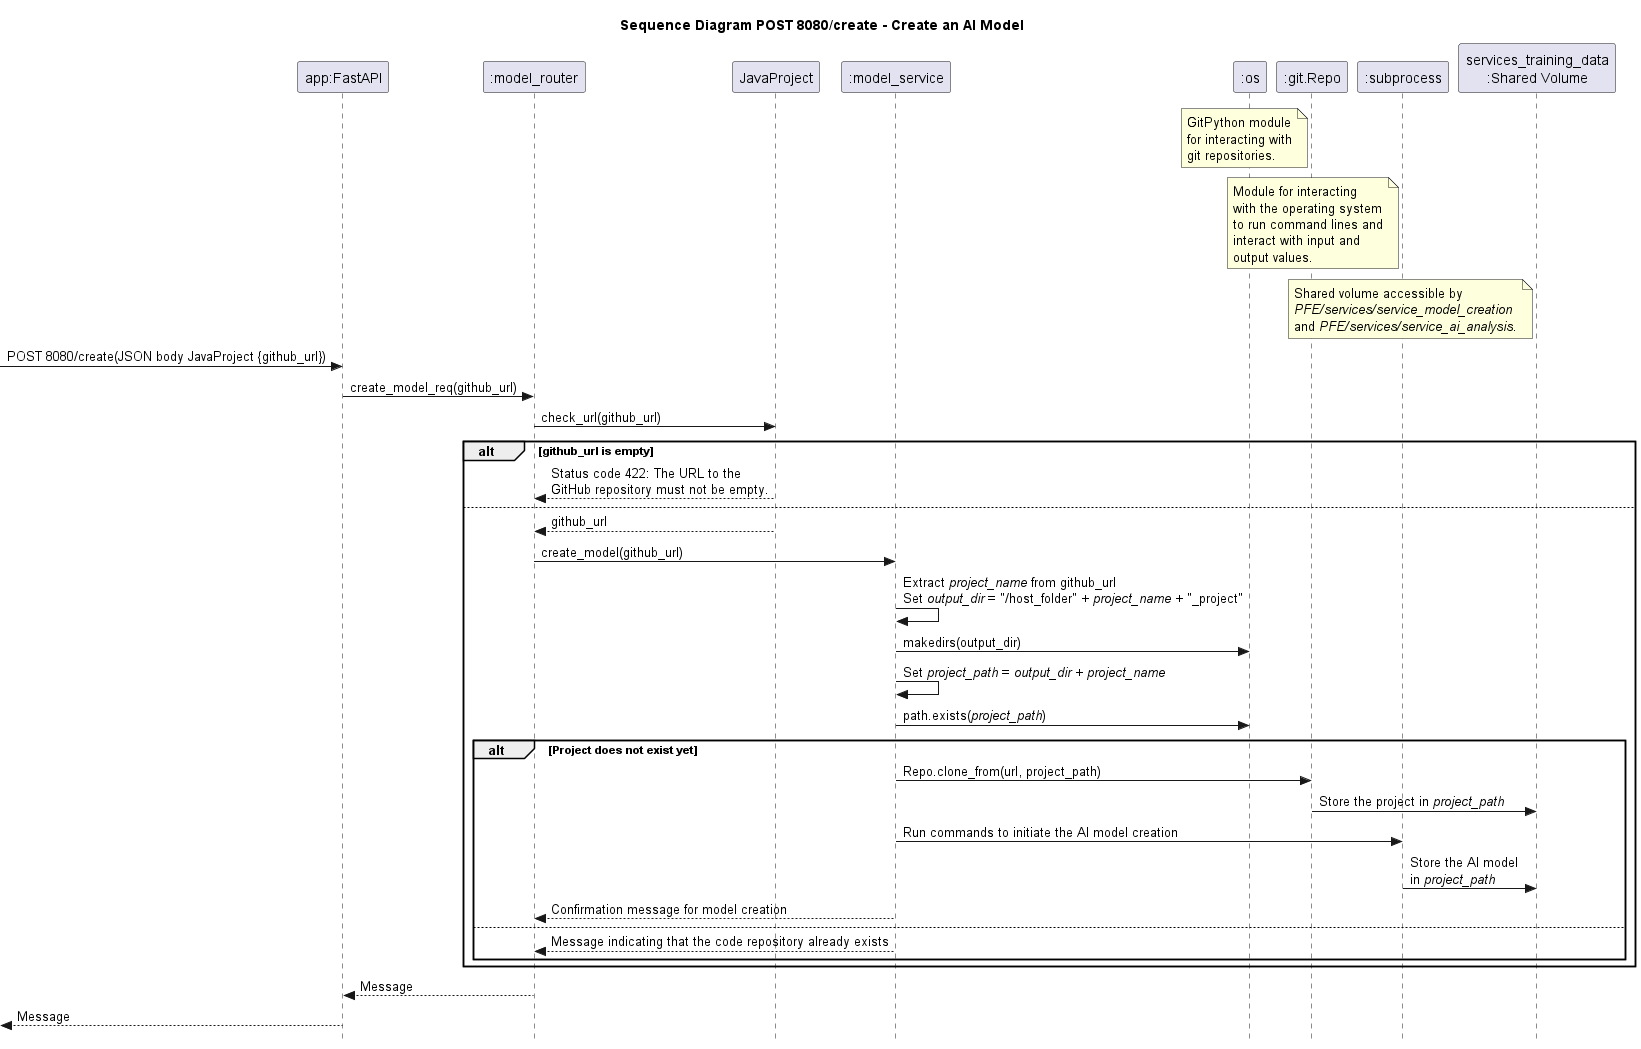

The diagram above was rendered by PlantUML. Its source (embedded in the PNG):
@startuml ds - POST 8080 create
title Sequence Diagram POST 8080/create - Create an AI Model
skinparam style strictuml

participant "app:FastAPI" as app
participant ":model_router" as model_router
participant JavaProject
participant ":model_service" as model_service
participant ":os" as os
participant ":git.Repo" as github
note left of github
    GitPython module
    for interacting with
    git repositories.
end note
participant ":subprocess" as subprocess
note left of subprocess
    Module for interacting
    with the operating system
    to run command lines and
    interact with input and
    output values.
end note
participant "services_training_data\n:Shared Volume" as shared_volume
note left of shared_volume
    Shared volume accessible by
    //PFE/services/service_model_creation//
    and //PFE/services/service_ai_analysis//.
end note

-> app : POST 8080/create(JSON body JavaProject {github_url})

app -> model_router : create_model_req(github_url)

model_router -> JavaProject : check_url(github_url)
alt github_url is empty
    JavaProject --> model_router : Status code 422: The URL to the\nGitHub repository must not be empty.
else
    JavaProject --> model_router : github_url
    model_router -> model_service : create_model(github_url)

    model_service -> model_service : Extract //project_name// from github_url\nSet //output_dir// = "/host_folder" + //project_name// + "_project"
    model_service -> os : makedirs(output_dir)
    model_service -> model_service : Set //project_path// = //output_dir// + //project_name//

    model_service -> os : path.exists(//project_path//)
    alt Project does not exist yet
        model_service -> github : Repo.clone_from(url, project_path)
        github -> shared_volume : Store the project in //project_path//

        model_service -> subprocess : Run commands to initiate the AI model creation
        subprocess -> shared_volume : Store the AI model\nin //project_path//

        model_service --> model_router : Confirmation message for model creation
    else
        model_service --> model_router : Message indicating that the code repository already exists
    end
end

model_router --> app : Message
<-- app : Message
@enduml